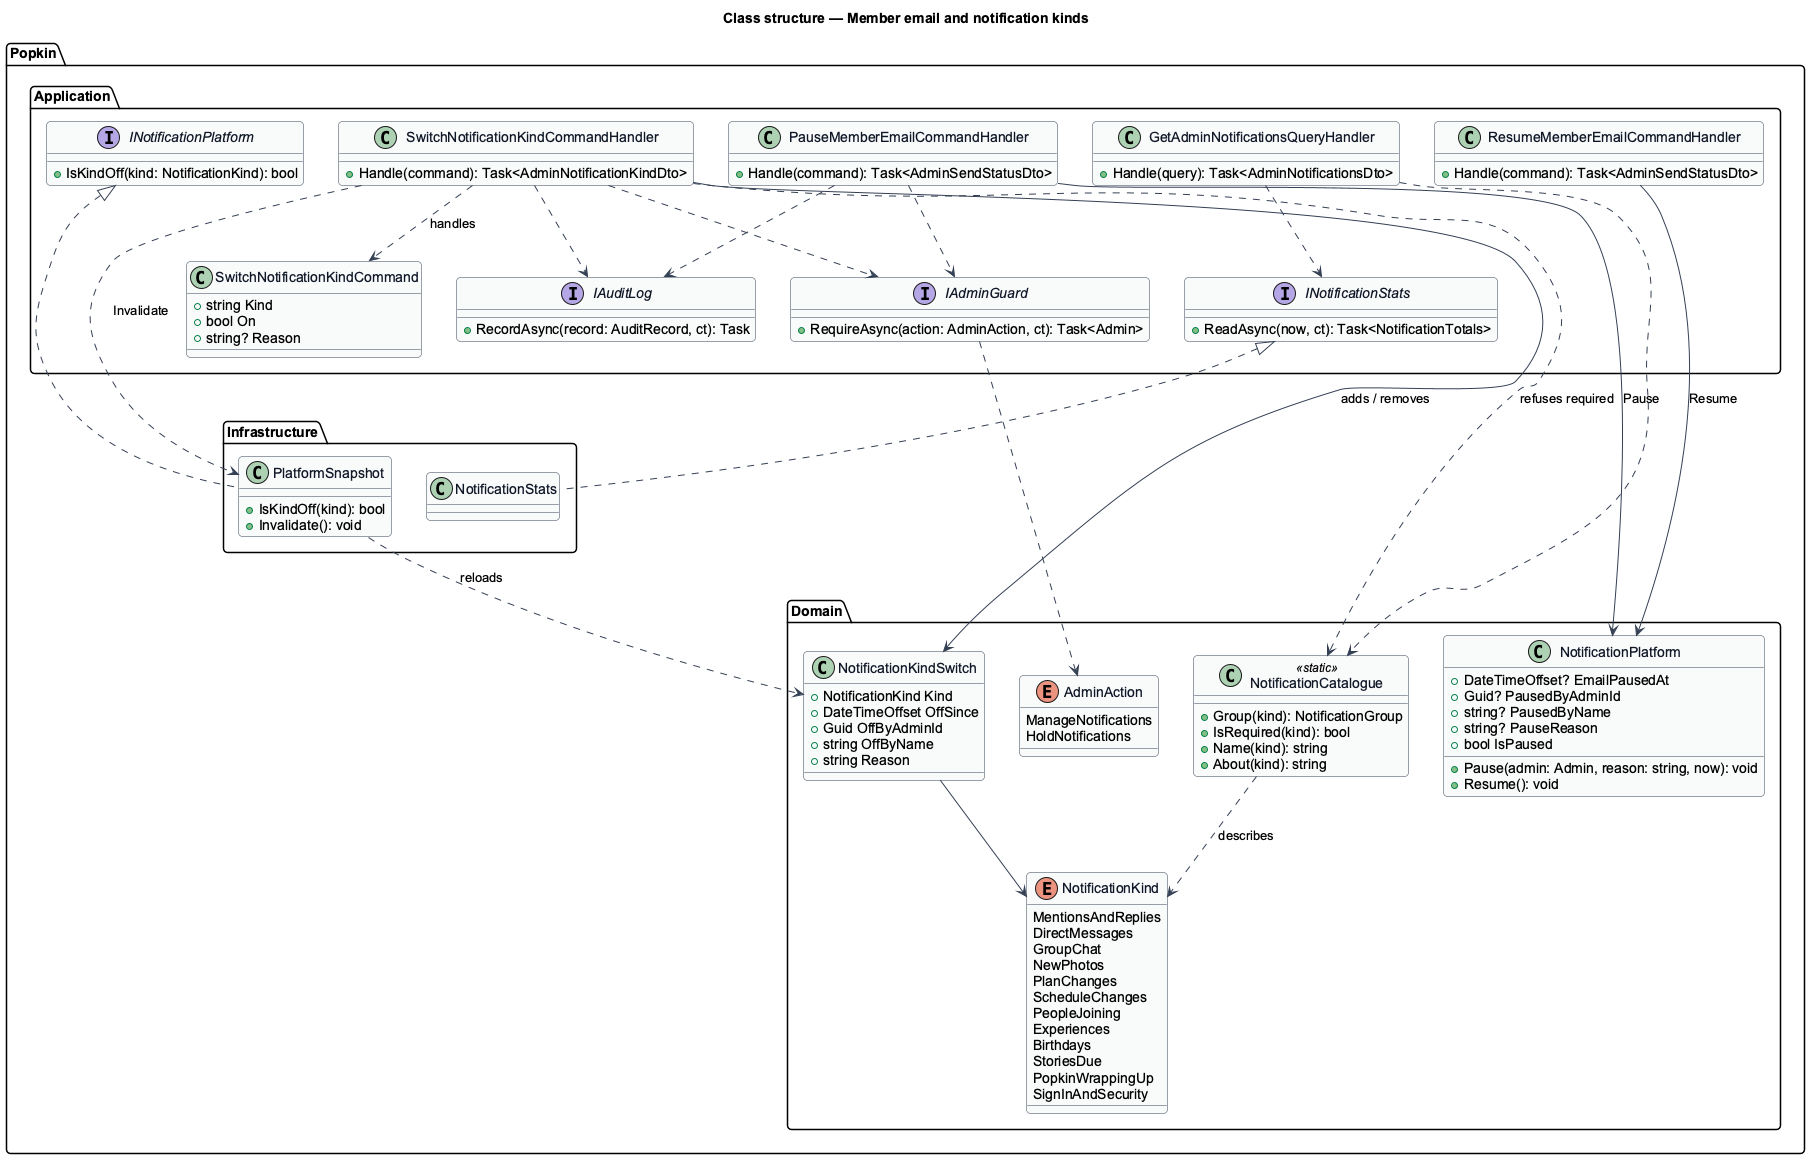

The diagram above was rendered by PlantUML. Its source (embedded in the PNG):
@startuml
skinparam backgroundColor #FFFFFF
skinparam shadowing false
skinparam roundcorner 8
skinparam defaultFontName Arial
skinparam ArrowColor #344054
skinparam class {
  BorderColor #344054
  FontColor #101828
  BackgroundColor #F9FAFB
}
title Class structure — Member email and notification kinds

package "Popkin.Domain" {
  enum NotificationKind {
    MentionsAndReplies
    DirectMessages
    GroupChat
    NewPhotos
    PlanChanges
    ScheduleChanges
    PeopleJoining
    Experiences
    Birthdays
    StoriesDue
    PopkinWrappingUp
    SignInAndSecurity
  }
  class NotificationCatalogue <<static>> {
    +Group(kind): NotificationGroup
    +IsRequired(kind): bool
    +Name(kind): string
    +About(kind): string
  }
  class NotificationPlatform {
    +DateTimeOffset? EmailPausedAt
    +Guid? PausedByAdminId
    +string? PausedByName
    +string? PauseReason
    +bool IsPaused
    +Pause(admin: Admin, reason: string, now): void
    +Resume(): void
  }
  class NotificationKindSwitch {
    +NotificationKind Kind
    +DateTimeOffset OffSince
    +Guid OffByAdminId
    +string OffByName
    +string Reason
  }
  enum AdminAction {
    ManageNotifications
    HoldNotifications
  }
}
package "Popkin.Application" {
  interface INotificationPlatform {
    +IsKindOff(kind: NotificationKind): bool
  }
  interface INotificationStats {
    +ReadAsync(now, ct): Task<NotificationTotals>
  }
  class PauseMemberEmailCommandHandler {
    +Handle(command): Task<AdminSendStatusDto>
  }
  class ResumeMemberEmailCommandHandler {
    +Handle(command): Task<AdminSendStatusDto>
  }
  class SwitchNotificationKindCommand {
    +string Kind
    +bool On
    +string? Reason
  }
  class SwitchNotificationKindCommandHandler {
    +Handle(command): Task<AdminNotificationKindDto>
  }
  class GetAdminNotificationsQueryHandler {
    +Handle(query): Task<AdminNotificationsDto>
  }
  interface IAdminGuard {
    +RequireAsync(action: AdminAction, ct): Task<Admin>
  }
  interface IAuditLog {
    +RecordAsync(record: AuditRecord, ct): Task
  }
}
package "Popkin.Infrastructure" {
  class PlatformSnapshot {
    +IsKindOff(kind): bool
    +Invalidate(): void
  }
  class NotificationStats
}
INotificationPlatform <|.. PlatformSnapshot
INotificationStats <|.. NotificationStats
PlatformSnapshot ..> NotificationKindSwitch : reloads
NotificationKindSwitch --> NotificationKind
NotificationCatalogue ..> NotificationKind : describes
PauseMemberEmailCommandHandler --> NotificationPlatform : Pause
ResumeMemberEmailCommandHandler --> NotificationPlatform : Resume
SwitchNotificationKindCommandHandler ..> SwitchNotificationKindCommand : handles
SwitchNotificationKindCommandHandler --> NotificationKindSwitch : adds / removes
SwitchNotificationKindCommandHandler ..> NotificationCatalogue : refuses required
SwitchNotificationKindCommandHandler ..> PlatformSnapshot : Invalidate
PauseMemberEmailCommandHandler ..> IAdminGuard
SwitchNotificationKindCommandHandler ..> IAdminGuard
PauseMemberEmailCommandHandler ..> IAuditLog
SwitchNotificationKindCommandHandler ..> IAuditLog
GetAdminNotificationsQueryHandler ..> INotificationStats
GetAdminNotificationsQueryHandler ..> NotificationCatalogue
IAdminGuard ..> AdminAction
@enduml